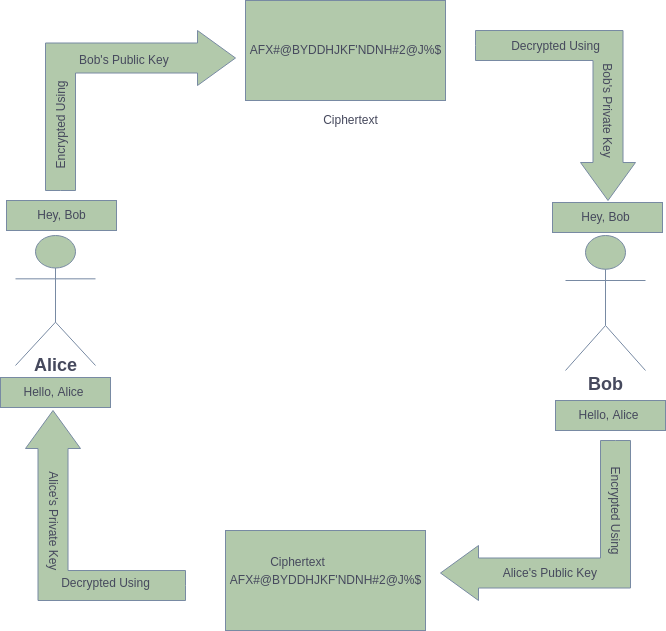

The diagram above was exported from draw.io. Its source (the exported page's mxGraphModel, read from the mxfile embedded in the PNG):
<mxGraphModel dx="1422" dy="771" grid="1" gridSize="10" guides="1" tooltips="1" connect="1" arrows="1" fold="1" page="1" pageScale="1" pageWidth="1100" pageHeight="850" math="0" shadow="0">
  <root>
    <mxCell id="0" />
    <mxCell id="1" parent="0" />
    <mxCell id="kfvYIYWpwP6DXOmD7SkH-1" value="Actor" style="shape=umlActor;verticalLabelPosition=bottom;verticalAlign=top;html=1;overflow=visible;noLabel=1;fillColor=#B2C9AB;strokeColor=#788AA3;fontColor=#46495D;" parent="1" vertex="1">
      <mxGeometry x="219" y="353" width="80" height="130" as="geometry" />
    </mxCell>
    <mxCell id="kfvYIYWpwP6DXOmD7SkH-2" value="Actor" style="shape=umlActor;verticalLabelPosition=bottom;verticalAlign=top;html=1;noLabel=1;fillColor=#B2C9AB;strokeColor=#788AA3;fontColor=#46495D;" parent="1" vertex="1">
      <mxGeometry x="769" y="353" width="80" height="135" as="geometry" />
    </mxCell>
    <mxCell id="kfvYIYWpwP6DXOmD7SkH-3" value="" style="html=1;shadow=0;dashed=0;align=center;verticalAlign=middle;shape=mxgraph.arrows2.bendArrow;dy=15;dx=38;notch=0;arrowHead=55;rounded=0;direction=east;flipH=0;fillColor=#B2C9AB;strokeColor=#788AA3;fontColor=#46495D;" parent="1" vertex="1">
      <mxGeometry x="249" y="148" width="190" height="160" as="geometry" />
    </mxCell>
    <mxCell id="kfvYIYWpwP6DXOmD7SkH-4" value="" style="rounded=0;whiteSpace=wrap;html=1;fillColor=#B2C9AB;strokeColor=#788AA3;fontColor=#46495D;" parent="1" vertex="1">
      <mxGeometry x="449" y="118" width="200" height="100" as="geometry" />
    </mxCell>
    <mxCell id="kfvYIYWpwP6DXOmD7SkH-5" value="" style="html=1;shadow=0;dashed=0;align=center;verticalAlign=middle;shape=mxgraph.arrows2.bendArrow;dy=15;dx=38;notch=0;arrowHead=55;rounded=0;direction=west;flipH=0;fillColor=#B2C9AB;strokeColor=#788AA3;fontColor=#46495D;" parent="1" vertex="1">
      <mxGeometry x="644" y="558" width="190" height="160" as="geometry" />
    </mxCell>
    <mxCell id="kfvYIYWpwP6DXOmD7SkH-6" value="" style="rounded=0;whiteSpace=wrap;html=1;fillColor=#B2C9AB;strokeColor=#788AA3;fontColor=#46495D;" parent="1" vertex="1">
      <mxGeometry x="429" y="648" width="200" height="100" as="geometry" />
    </mxCell>
    <mxCell id="kfvYIYWpwP6DXOmD7SkH-7" value="" style="html=1;shadow=0;dashed=0;align=center;verticalAlign=middle;shape=mxgraph.arrows2.bendArrow;dy=15;dx=38;notch=0;arrowHead=55;rounded=0;direction=north;flipH=0;fillColor=#B2C9AB;strokeColor=#788AA3;fontColor=#46495D;" parent="1" vertex="1">
      <mxGeometry x="229" y="528" width="160" height="190" as="geometry" />
    </mxCell>
    <mxCell id="kfvYIYWpwP6DXOmD7SkH-8" value="" style="html=1;shadow=0;dashed=0;align=center;verticalAlign=middle;shape=mxgraph.arrows2.bendArrow;dy=15;dx=38;notch=0;arrowHead=55;rounded=0;direction=south;flipH=0;fillColor=#B2C9AB;strokeColor=#788AA3;fontColor=#46495D;" parent="1" vertex="1">
      <mxGeometry x="679" y="148" width="160" height="170" as="geometry" />
    </mxCell>
    <mxCell id="kfvYIYWpwP6DXOmD7SkH-9" value="&lt;h2&gt;Alice&lt;/h2&gt;" style="text;html=1;align=center;verticalAlign=middle;resizable=0;points=[];autosize=1;strokeColor=none;fillColor=none;fontColor=#46495D;" parent="1" vertex="1">
      <mxGeometry x="229" y="458" width="60" height="50" as="geometry" />
    </mxCell>
    <mxCell id="kfvYIYWpwP6DXOmD7SkH-10" value="&lt;h2&gt;Bob&lt;/h2&gt;" style="text;html=1;align=center;verticalAlign=middle;resizable=0;points=[];autosize=1;strokeColor=none;fillColor=none;fontColor=#46495D;" parent="1" vertex="1">
      <mxGeometry x="784" y="477" width="50" height="50" as="geometry" />
    </mxCell>
    <mxCell id="kfvYIYWpwP6DXOmD7SkH-11" value="&amp;nbsp; Bob's Public Key" style="text;html=1;align=center;verticalAlign=middle;resizable=0;points=[];autosize=1;strokeColor=none;fillColor=none;fontColor=#46495D;" parent="1" vertex="1">
      <mxGeometry x="269" y="168" width="110" height="20" as="geometry" />
    </mxCell>
    <mxCell id="kfvYIYWpwP6DXOmD7SkH-12" value="&amp;nbsp;Decrypted Using&amp;nbsp;" style="text;html=1;align=center;verticalAlign=middle;resizable=0;points=[];autosize=1;strokeColor=none;fillColor=none;fontColor=#46495D;" parent="1" vertex="1">
      <mxGeometry x="704" y="154" width="110" height="20" as="geometry" />
    </mxCell>
    <mxCell id="kfvYIYWpwP6DXOmD7SkH-13" value="Bob's Private Key" style="text;html=1;align=center;verticalAlign=middle;resizable=0;points=[];autosize=1;strokeColor=none;fillColor=none;fontColor=#46495D;rotation=90;" parent="1" vertex="1">
      <mxGeometry x="756" y="218" width="110" height="20" as="geometry" />
    </mxCell>
    <mxCell id="kfvYIYWpwP6DXOmD7SkH-14" value="Encrypted Using" style="text;html=1;align=center;verticalAlign=middle;resizable=0;points=[];autosize=1;strokeColor=none;fillColor=none;fontColor=#46495D;rotation=-90;" parent="1" vertex="1">
      <mxGeometry x="215" y="233" width="100" height="20" as="geometry" />
    </mxCell>
    <mxCell id="kfvYIYWpwP6DXOmD7SkH-15" value="Encrypted Using" style="text;html=1;align=center;verticalAlign=middle;resizable=0;points=[];autosize=1;strokeColor=none;fillColor=none;fontColor=#46495D;rotation=90;" parent="1" vertex="1">
      <mxGeometry x="769" y="618" width="100" height="20" as="geometry" />
    </mxCell>
    <mxCell id="kfvYIYWpwP6DXOmD7SkH-16" value="&amp;nbsp; Alice's Public Key" style="text;html=1;align=center;verticalAlign=middle;resizable=0;points=[];autosize=1;strokeColor=none;fillColor=none;fontColor=#46495D;" parent="1" vertex="1">
      <mxGeometry x="690" y="681" width="120" height="20" as="geometry" />
    </mxCell>
    <mxCell id="kfvYIYWpwP6DXOmD7SkH-17" value="&amp;nbsp;Decrypted Using&amp;nbsp;" style="text;html=1;align=center;verticalAlign=middle;resizable=0;points=[];autosize=1;strokeColor=none;fillColor=none;fontColor=#46495D;" parent="1" vertex="1">
      <mxGeometry x="254" y="691" width="110" height="20" as="geometry" />
    </mxCell>
    <mxCell id="kfvYIYWpwP6DXOmD7SkH-18" value="&amp;nbsp; Alice's Private Key" style="text;html=1;align=center;verticalAlign=middle;resizable=0;points=[];autosize=1;strokeColor=none;fillColor=none;fontColor=#46495D;rotation=90;" parent="1" vertex="1">
      <mxGeometry x="197" y="625" width="120" height="20" as="geometry" />
    </mxCell>
    <mxCell id="kfvYIYWpwP6DXOmD7SkH-19" value="Ciphertext" style="text;html=1;align=center;verticalAlign=middle;resizable=0;points=[];autosize=1;strokeColor=none;fillColor=none;fontColor=#46495D;" parent="1" vertex="1">
      <mxGeometry x="519" y="228" width="70" height="20" as="geometry" />
    </mxCell>
    <mxCell id="kfvYIYWpwP6DXOmD7SkH-20" value="Ciphertext" style="text;html=1;align=center;verticalAlign=middle;resizable=0;points=[];autosize=1;strokeColor=none;fillColor=none;fontColor=#46495D;" parent="1" vertex="1">
      <mxGeometry x="466" y="670" width="70" height="20" as="geometry" />
    </mxCell>
    <mxCell id="kfvYIYWpwP6DXOmD7SkH-21" value="AFX#@BYDDHJKF'NDNH#2@J%$" style="text;html=1;align=center;verticalAlign=middle;resizable=0;points=[];autosize=1;strokeColor=none;fillColor=none;fontColor=#46495D;" parent="1" vertex="1">
      <mxGeometry x="424" y="688" width="210" height="20" as="geometry" />
    </mxCell>
    <mxCell id="kfvYIYWpwP6DXOmD7SkH-22" value="AFX#@BYDDHJKF'NDNH#2@J%$" style="text;html=1;align=center;verticalAlign=middle;resizable=0;points=[];autosize=1;strokeColor=none;fillColor=none;fontColor=#46495D;" parent="1" vertex="1">
      <mxGeometry x="444" y="158" width="210" height="20" as="geometry" />
    </mxCell>
    <mxCell id="kfvYIYWpwP6DXOmD7SkH-23" value="" style="rounded=0;whiteSpace=wrap;html=1;sketch=0;fontColor=#46495D;strokeColor=#788AA3;fillColor=#B2C9AB;" parent="1" vertex="1">
      <mxGeometry x="210" y="318" width="110" height="30" as="geometry" />
    </mxCell>
    <mxCell id="kfvYIYWpwP6DXOmD7SkH-24" value="Hey, Bob" style="text;html=1;align=center;verticalAlign=middle;resizable=0;points=[];autosize=1;strokeColor=none;fillColor=none;fontColor=#46495D;" parent="1" vertex="1">
      <mxGeometry x="235" y="323" width="60" height="20" as="geometry" />
    </mxCell>
    <mxCell id="kfvYIYWpwP6DXOmD7SkH-25" value="" style="rounded=0;whiteSpace=wrap;html=1;sketch=0;fontColor=#46495D;strokeColor=#788AA3;fillColor=#B2C9AB;" parent="1" vertex="1">
      <mxGeometry x="756" y="320" width="110" height="30" as="geometry" />
    </mxCell>
    <mxCell id="kfvYIYWpwP6DXOmD7SkH-26" value="Hey, Bob" style="text;html=1;align=center;verticalAlign=middle;resizable=0;points=[];autosize=1;strokeColor=none;fillColor=none;fontColor=#46495D;" parent="1" vertex="1">
      <mxGeometry x="779" y="325" width="60" height="20" as="geometry" />
    </mxCell>
    <mxCell id="kfvYIYWpwP6DXOmD7SkH-27" value="" style="rounded=0;whiteSpace=wrap;html=1;sketch=0;fontColor=#46495D;strokeColor=#788AA3;fillColor=#B2C9AB;" parent="1" vertex="1">
      <mxGeometry x="759" y="518" width="110" height="30" as="geometry" />
    </mxCell>
    <mxCell id="kfvYIYWpwP6DXOmD7SkH-28" value="Hello, Alice" style="text;html=1;align=center;verticalAlign=middle;resizable=0;points=[];autosize=1;strokeColor=none;fillColor=none;fontColor=#46495D;" parent="1" vertex="1">
      <mxGeometry x="777" y="523" width="70" height="20" as="geometry" />
    </mxCell>
    <mxCell id="kfvYIYWpwP6DXOmD7SkH-29" value="" style="rounded=0;whiteSpace=wrap;html=1;sketch=0;fontColor=#46495D;strokeColor=#788AA3;fillColor=#B2C9AB;" parent="1" vertex="1">
      <mxGeometry x="204" y="495" width="110" height="30" as="geometry" />
    </mxCell>
    <mxCell id="kfvYIYWpwP6DXOmD7SkH-30" value="Hello, Alice" style="text;html=1;align=center;verticalAlign=middle;resizable=0;points=[];autosize=1;strokeColor=none;fillColor=none;fontColor=#46495D;" parent="1" vertex="1">
      <mxGeometry x="222" y="500" width="70" height="20" as="geometry" />
    </mxCell>
  </root>
</mxGraphModel>